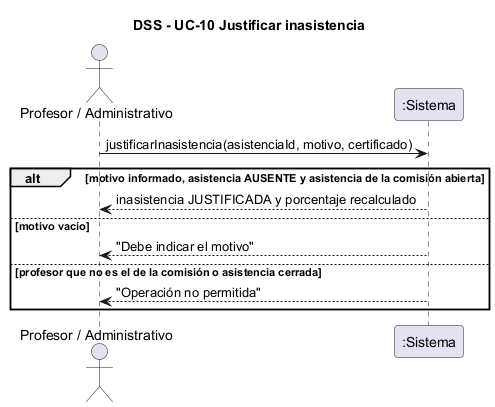

The diagram above was rendered by PlantUML. Its source (embedded in the PNG):
@startuml dss-justificar-inasistencia
skinparam shadowing false
title DSS - UC-10 Justificar inasistencia
actor "Profesor / Administrativo" as U
participant ":Sistema" as S
U -> S : justificarInasistencia(asistenciaId, motivo, certificado)
alt motivo informado, asistencia AUSENTE y asistencia de la comisión abierta
  S --> U : inasistencia JUSTIFICADA y porcentaje recalculado
else motivo vacío
  S --> U : "Debe indicar el motivo"
else profesor que no es el de la comisión o asistencia cerrada
  S --> U : "Operación no permitida"
end
@enduml